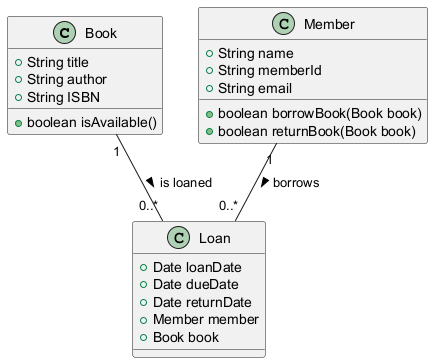

The diagram above was rendered by PlantUML. Its source (embedded in the PNG):
@startuml
class Book {
    +String title
    +String author
    +String ISBN
    +boolean isAvailable()
}

class Member {
    +String name
    +String memberId
    +String email
    +boolean borrowBook(Book book)
    +boolean returnBook(Book book)
}

class Loan {
    +Date loanDate
    +Date dueDate
    +Date returnDate
    +Member member
    +Book book
}

Member "1" -- "0..*" Loan : borrows >
Book "1" -- "0..*" Loan : is loaned >
@enduml